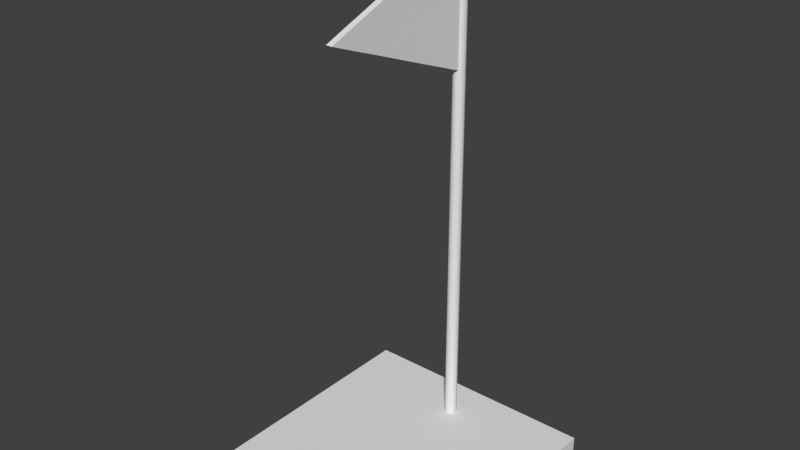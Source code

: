 # Source: flag_3.blend  (saved by Blender 2.76.0; exported with 4.5.12 LTS)
import bpy
from mathutils import Matrix  # noqa: F401  (used for matrix-valued properties, if any)

bpy.ops.wm.read_factory_settings(use_empty=True)
scene = bpy.context.scene
scene.name = 'Scene'

# ---- collections
col_collection_1 = bpy.data.collections.new('Collection 1'); scene.collection.children.link(col_collection_1)

# ---- world
world_world = bpy.data.worlds.new('World'); scene.world = world_world
world_world.color = (0.05088, 0.05088, 0.05088)
world_world.use_sun_shadow = False
world_world.sun_shadow_jitter_overblur = 0.0
world_world.cycles.sampling_method = 'MANUAL'
world_world.cycles.sample_map_resolution = 256

# ---- meshes
me_cylinder = bpy.data.meshes.new('Cylinder')
me_cylinder.from_pydata([(-2.906e-08, 0.3556, 0.0), (-2.906e-08, 0.3556, 2.0), (0.0125, 0.3522, 0.0), (0.0125, 0.3522, 2.0), (0.02165, 0.3431, 0.0), (0.02165, 0.3431, 2.0), (0.025, 0.3306, 0.0), (0.025, 0.3306, 2.0), (0.02165, 0.3181, 0.0), (0.02165, 0.3181, 2.0), (0.0125, 0.3089, 0.0), (0.0125, 0.3089, 2.0), (-2.528e-08, 0.3056, 0.0), (-0.0125, 0.3089, 0.0), (-0.0125, 0.3089, 2.0), (-0.02165, 0.3181, 0.0), (-0.02165, 0.3181, 2.0), (-0.025, 0.3306, 0.0), (-0.025, 0.3306, 2.0), (-0.02165, 0.3431, 0.0), (-0.02165, 0.3431, 2.0), (-0.0125, 0.3522, 0.0), (-0.0125, 0.3522, 2.0), (-2.906e-08, 0.3556, 1.5), (0.0125, 0.3522, 1.5), (0.02165, 0.3431, 1.5), (0.025, 0.3306, 1.5), (0.02165, 0.3181, 1.5), (0.0125, 0.3089, 1.5), (-2.528e-08, 0.3056, 1.5), (-0.0125, 0.3089, 1.5), (-0.02165, 0.3181, 1.5), (-0.025, 0.3306, 1.5), (-0.02165, 0.3431, 1.5), (-0.0125, 0.3522, 1.5), (0.0125, -0.3406, 1.75), (-0.0125, -0.3406, 1.75), (-0.0125, -0.2478, 1.714), (-0.0125, -0.155, 1.679), (-0.0125, -0.06221, 1.643), (-0.0125, 0.03058, 1.607), (-0.0125, 0.1234, 1.571), (-0.0125, 0.2162, 1.536), (0.0125, 0.2162, 1.536), (0.0125, 0.1234, 1.571), (0.0125, 0.03058, 1.607), (0.0125, -0.06221, 1.643), (0.0125, -0.155, 1.679), (0.0125, -0.2478, 1.714), (-0.0125, 0.2162, 1.964), (-0.0125, 0.1234, 1.929), (-0.0125, 0.03058, 1.893), (-0.0125, -0.06221, 1.857), (-0.0125, -0.155, 1.821), (-0.0125, -0.2478, 1.786), (0.0125, 0.2162, 1.964), (0.0125, 0.1234, 1.929), (0.0125, 0.03058, 1.893), (0.0125, -0.06221, 1.857), (0.0125, -0.155, 1.821), (0.0125, -0.2478, 1.786)], [], [(23, 1, 3, 24), (24, 3, 5, 25), (25, 5, 7, 26), (26, 7, 9, 27), (27, 9, 11, 28), (30, 14, 16, 31), (31, 16, 18, 32), (32, 18, 20, 33), (3, 1, 22, 20, 18, 16, 14, 11, 9, 7, 5), (34, 22, 1, 23), (33, 20, 22, 34), (0, 2, 4, 6, 8, 10, 12, 13, 15, 17, 19, 21), (19, 33, 34, 21), (21, 34, 23, 0), (17, 32, 33, 19), (15, 31, 32, 17), (13, 30, 31, 15), (12, 29, 30, 13), (10, 28, 29, 12), (8, 27, 28, 10), (6, 26, 27, 8), (4, 25, 26, 6), (2, 24, 25, 4), (0, 23, 24, 2), (11, 14, 49, 55), (55, 49, 50, 56), (56, 50, 51, 57), (57, 51, 52, 58), (58, 52, 53, 59), (59, 53, 54, 60), (28, 11, 55, 43), (43, 55, 56, 44), (44, 56, 57, 45), (45, 57, 58, 46), (46, 58, 59, 47), (47, 59, 60, 48), (14, 30, 42, 49), (49, 42, 41, 50), (50, 41, 40, 51), (51, 40, 39, 52), (52, 39, 38, 53), (53, 38, 37, 54), (29, 28, 43, 42, 30), (42, 43, 44, 41), (41, 44, 45, 40), (40, 45, 46, 39), (39, 46, 47, 38), (38, 47, 48, 37), (37, 48, 35, 36), (54, 37, 36), (48, 60, 35), (60, 54, 36, 35)])
me_cylinder.polygons.foreach_set('use_smooth', [True] * 52)
_k = set([(0, 2), (0, 21), (1, 3), (1, 22), (2, 4), (3, 5), (4, 6), (5, 7), (6, 8), (7, 9), (8, 10), (9, 11), (10, 12), (11, 14), (11, 28), (11, 55), (12, 13), (13, 15), (14, 16), (14, 30), (14, 49), (15, 17), (16, 18), (17, 19), (18, 20), (19, 21), (20, 22), (28, 29), (28, 43), (29, 30), (30, 42), (35, 36), (35, 48), (35, 60), (36, 37), (36, 54), (37, 38), (38, 39), (39, 40), (40, 41), (41, 42), (43, 44), (44, 45), (45, 46), (46, 47), (47, 48), (49, 50), (50, 51), (51, 52), (52, 53), (53, 54), (55, 56), (56, 57), (57, 58), (58, 59), (59, 60)])
me_cylinder.attributes.new('sharp_edge', 'BOOLEAN', 'EDGE').data.foreach_set('value', [ (min(e.vertices), max(e.vertices)) in _k for e in me_cylinder.edges])
me_cylinder.use_remesh_preserve_volume = False
me_cylinder.use_remesh_preserve_attributes = False
me_cylinder.use_mirror_vertex_groups = False
me_cylinder.update()
me_cube_001 = bpy.data.meshes.new('Cube.001')
me_cube_001.from_pydata([(-0.5, -0.5, 0.0), (-0.5, -0.5, 1.0), (-0.5, 0.5, 0.0), (-0.5, 0.5, 1.0), (0.5, -0.5, 0.0), (0.5, -0.5, 1.0), (0.5, 0.5, 0.0), (0.5, 0.5, 1.0)], [], [(1, 3, 2, 0), (3, 7, 6, 2), (7, 5, 4, 6), (5, 1, 0, 4), (0, 2, 6, 4), (5, 7, 3, 1)])
me_cube_001.use_remesh_preserve_volume = False
me_cube_001.use_remesh_preserve_attributes = False
me_cube_001.use_mirror_vertex_groups = False
me_cube_001.update()
arm_armature = bpy.data.armatures.new('Armature')  # bones are not reproduced

# ---- objects
ob_armature = bpy.data.objects.new('Armature', arm_armature)
ob_cylinder = bpy.data.objects.new('Cylinder', me_cylinder)
ob_cube = bpy.data.objects.new('Cube', me_cube_001)

# ---- transforms, parenting, visibility, modifiers, constraints
ob_armature.location = (0.0, 0.33, 1.75)
ob_armature.rotation_euler = (1.571, 2.22e-16, 2.22e-16)
ob_armature.show_in_front = True
ob_armature.lineart.crease_threshold = 0.0
ob_cylinder.parent = ob_armature
ob_cylinder.matrix_parent_inverse = Matrix(((1.0, 2.22e-16, -2.22e-16, 3.153e-16), (2.22e-16, 7.55e-08, 1.0, -1.75), (2.22e-16, -1.0, 5.96e-08, 0.33), (0.0, 0.0, 0.0, 1.0)))
ob_cylinder.location = (0.0, 0.0, 0.0)
ob_cylinder.lineart.crease_threshold = 0.0
_vg = ob_cylinder.vertex_groups.new(name='Bone')
for _i, _w in zip([0, 1, 2, 3, 4, 5, 6, 7, 8, 9, 10, 11, 12, 13, 14, 15, 16, 17, 18, 19, 20, 21, 22, 23, 24, 25, 26, 27, 28, 29, 30, 31, 32, 33, 34, 39, 40, 41, 42, 43, 44, 45, 46, 49, 50, 51, 52, 55, 56, 57, 58], [1.683e-42, 3.761e-11, 0.0, 6.601e-08, 6.586e-44, 4.75e-09, 9.529e-44, 9.847e-11, 4.568e-43, 9.604e-17, 3.237e-40, 2.433e-15, 8.331e-38, 8.796e-38, 1.154e-11, 0.0, 1.544e-10, 0.0, 1.553e-15, 0.0, 1.764e-09, 0.0, 0.0, 3.703e-18, 1.334e-28, 1.248e-31, 6.054e-14, 8.169e-10, 3.752e-12, 4.175e-14, 8.09e-14, 1.399e-10, 2.163e-08, 5.277e-15, 3.717e-11, 0.06518, 0.2464, 0.6831, 0.8014, 0.7966, 0.678, 0.2524, 0.06937, 0.8407, 0.695, 0.2578, 0.0706, 0.8429, 0.6993, 0.2515, 0.06632]): _vg.add([_i], _w, 'REPLACE')
_vg = ob_cylinder.vertex_groups.new(name='Bone.001')
for _i, _w in zip([0, 1, 2, 3, 4, 5, 6, 7, 8, 9, 10, 11, 12, 13, 14, 15, 16, 17, 18, 19, 20, 21, 22, 23, 24, 25, 26, 27, 28, 29, 30, 31, 32, 33, 34, 38, 39, 40, 41, 42, 43, 44, 45, 46, 47, 49, 50, 51, 52, 53, 55, 56, 57, 58, 59], [1.682e-20, 5.909e-17, 1.852e-22, 1.595e-16, 2.062e-24, 6.029e-16, 6.571e-26, 2.387e-12, 5.295e-24, 1.684e-08, 6.141e-19, 3.966e-06, 8.337e-15, 7.032e-13, 4.787e-05, 2.51e-13, 3.713e-06, 8.265e-17, 1.378e-08, 1.148e-18, 8.359e-13, 9.311e-21, 0.0, 8.269e-09, 8.16e-06, 1.87e-05, 2.632e-06, 1.794e-06, 3.464e-09, 1.595e-11, 0.0, 1.113e-08, 4.793e-10, 7.014e-10, 3.496e-09, 0.1161, 0.7572, 0.6982, 0.2948, 0.188, 0.1925, 0.2992, 0.6897, 0.7441, 0.1255, 0.1476, 0.2818, 0.6842, 0.7429, 0.1253, 0.1456, 0.2782, 0.693, 0.7561, 0.1159]): _vg.add([_i], _w, 'REPLACE')
_vg = ob_cylinder.vertex_groups.new(name='Bone.002')
for _i, _w in zip([23, 24, 25, 26, 27, 28, 34, 35, 36, 37, 38, 39, 40, 45, 46, 47, 48, 51, 52, 53, 54, 57, 58, 59, 60], [0.0, 0.0, 0.0, 0.0, 0.0, 0.0, 0.0, 0.9986, 0.9986, 0.9934, 0.8737, 0.1776, 0.05541, 0.05786, 0.1865, 0.8631, 0.9922, 0.05797, 0.1865, 0.8631, 0.9922, 0.05552, 0.1776, 0.8737, 0.9934]): _vg.add([_i], _w, 'REPLACE')
_m = ob_cylinder.modifiers.new('EdgeSplit', 'EDGE_SPLIT')
_m.use_edge_angle = False
_m = ob_cylinder.modifiers.new('Armature', 'ARMATURE')
_m.object = ob_armature
ob_cube.location = (0.0, 0.0, -1.0)
ob_cube.hide_viewport = True
ob_cube.lineart.crease_threshold = 0.0

# ---- collection membership
col_collection_1.objects.link(ob_armature)
col_collection_1.objects.link(ob_cylinder)
col_collection_1.objects.link(ob_cube)

# ---- scene / render settings (as saved in the file)
scene.frame_start = 1; scene.frame_end = 250; scene.frame_set(0)
scene.render.engine = 'BLENDER_EEVEE_NEXT'
scene.render.resolution_percentage = 50
scene.render.dither_intensity = 0.0
scene.cycles.use_denoising = False
scene.cycles.samples = 10
scene.cycles.sampling_pattern = 'TABULATED_SOBOL'
scene.cycles.light_sampling_threshold = 0.0
scene.cycles.use_adaptive_sampling = False
scene.cycles.use_light_tree = False
scene.cycles.blur_glossy = 0.0
scene.cycles.pixel_filter_type = 'GAUSSIAN'
scene.cycles.sample_clamp_indirect = 0.0
scene.view_settings.view_transform = 'Standard'
bpy.context.view_layer.update()

# ---- added for rendering (the .blend has no active camera and no usable light): camera, sun
cam_auto = bpy.data.cameras.new('AutoCamera')
cam_auto.lens = 50.0
cam_auto.sensor_width = 36.0
cam_auto.clip_end = 1000.0
ob_auto_camera = bpy.data.objects.new('AutoCamera', cam_auto)
scene.collection.objects.link(ob_auto_camera)
ob_auto_camera.location = (2.26633, -2.71959, 2.81306)
ob_auto_camera.rotation_euler = (1.09748, -7.21219e-08, 0.694738)
scene.camera = ob_auto_camera
light_auto_sun = bpy.data.lights.new('AutoSun', 'SUN')
light_auto_sun.energy = 3.0
light_auto_sun.angle = 0.0523599
ob_auto_sun = bpy.data.objects.new('AutoSun', light_auto_sun)
scene.collection.objects.link(ob_auto_sun)
ob_auto_sun.rotation_euler = (0.872665, 0.174533, 0.523599)
bpy.context.view_layer.update()
